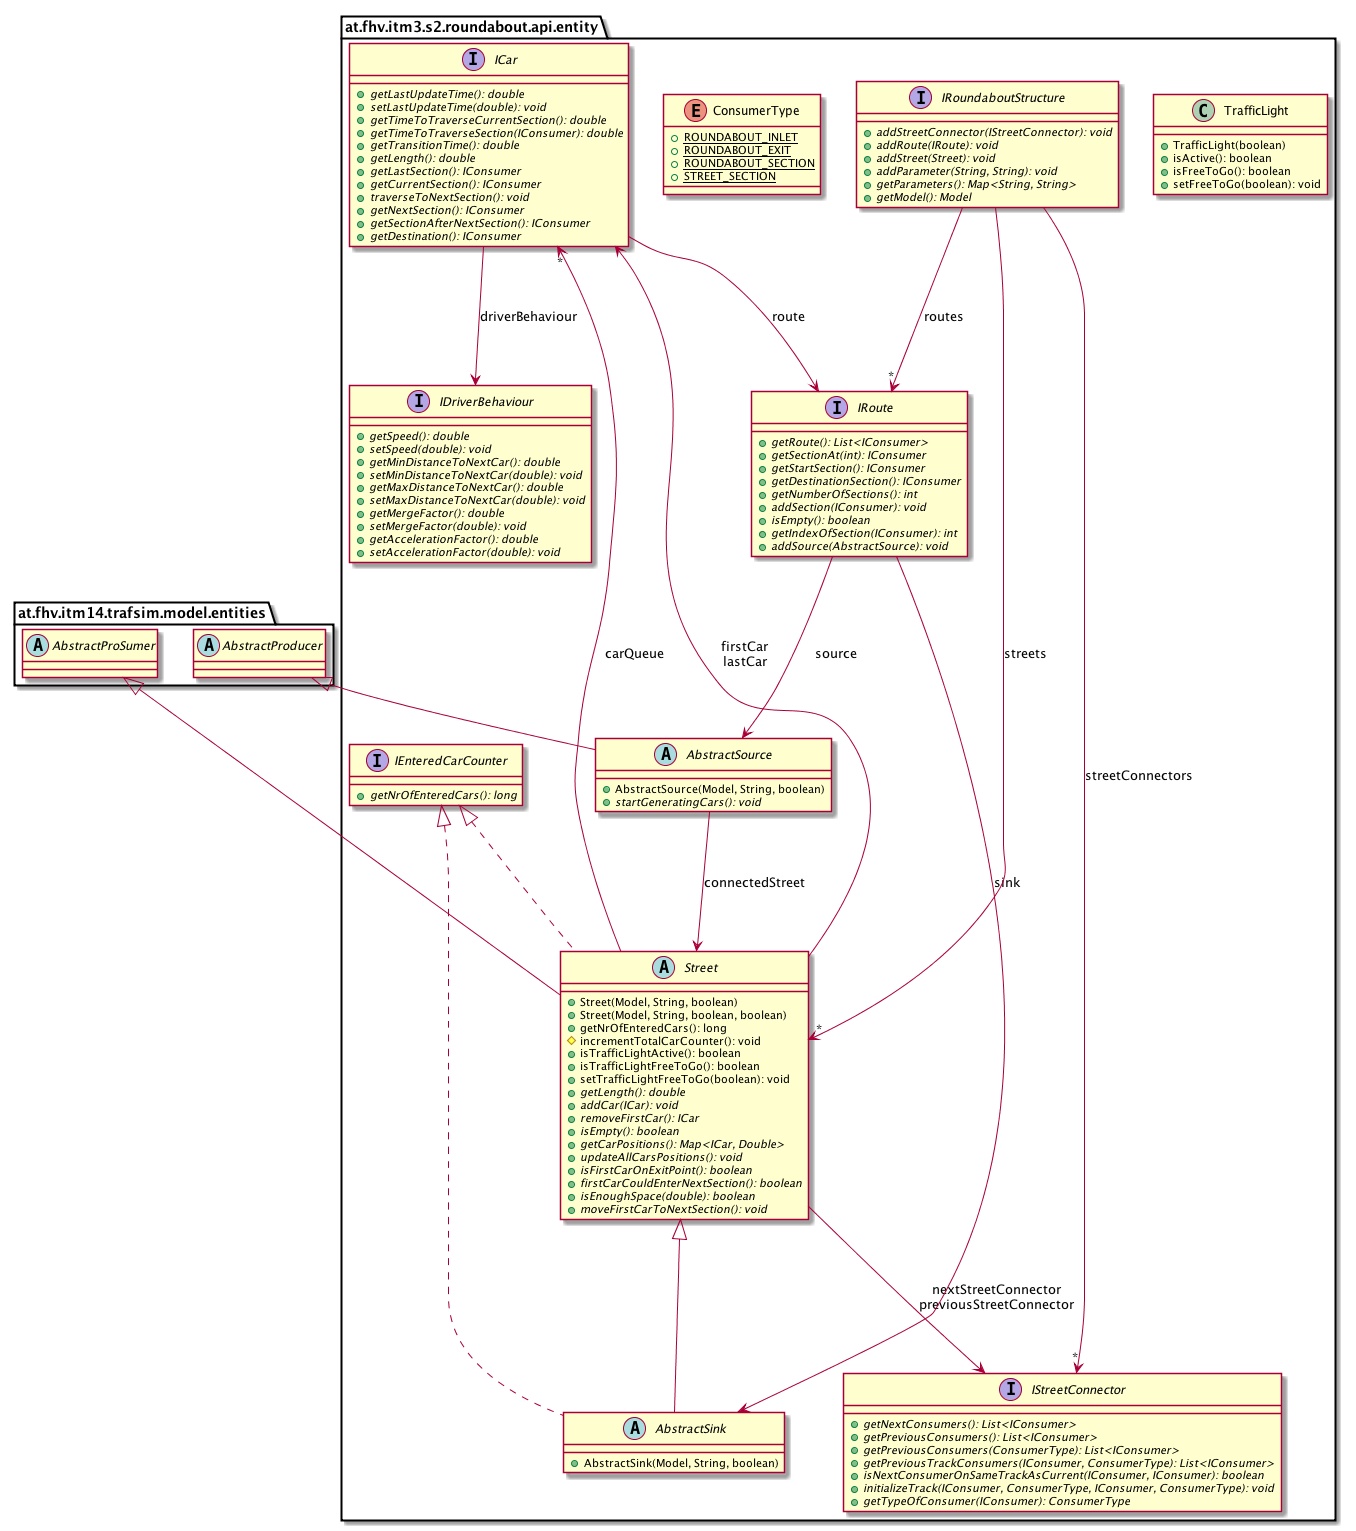

The diagram above was rendered by PlantUML. Its source (embedded in the PNG):
@startuml

    namespace at.fhv.itm3.s2.roundabout.api.entity {

        interface IDriverBehaviour [[../../../../../at/fhv/itm3/s2/roundabout/api/entity/IDriverBehaviour.html]] {
            {abstract} +getSpeed(): double
            {abstract} +setSpeed(double): void
            {abstract} +getMinDistanceToNextCar(): double
            {abstract} +setMinDistanceToNextCar(double): void
            {abstract} +getMaxDistanceToNextCar(): double
            {abstract} +setMaxDistanceToNextCar(double): void
            {abstract} +getMergeFactor(): double
            {abstract} +setMergeFactor(double): void
            {abstract} +getAccelerationFactor(): double
            {abstract} +setAccelerationFactor(double): void
        }

        class TrafficLight [[../../../../../at/fhv/itm3/s2/roundabout/api/entity/TrafficLight.html]] {
            +TrafficLight(boolean)
            +isActive(): boolean
            +isFreeToGo(): boolean
            +setFreeToGo(boolean): void
        }

        interface IStreetConnector [[../../../../../at/fhv/itm3/s2/roundabout/api/entity/IStreetConnector.html]] {
            {abstract} +getNextConsumers(): List<IConsumer>
            {abstract} +getPreviousConsumers(): List<IConsumer>
            {abstract} +getPreviousConsumers(ConsumerType): List<IConsumer>
            {abstract} +getPreviousTrackConsumers(IConsumer, ConsumerType): List<IConsumer>
            {abstract} +isNextConsumerOnSameTrackAsCurrent(IConsumer, IConsumer): boolean
            {abstract} +initializeTrack(IConsumer, ConsumerType, IConsumer, ConsumerType): void
            {abstract} +getTypeOfConsumer(IConsumer): ConsumerType
        }

        abstract class AbstractSource [[../../../../../at/fhv/itm3/s2/roundabout/api/entity/AbstractSource.html]] {
            +AbstractSource(Model, String, boolean)
            {abstract} +startGeneratingCars(): void
        }

        abstract class Street [[../../../../../at/fhv/itm3/s2/roundabout/api/entity/Street.html]] {
            +Street(Model, String, boolean)
            +Street(Model, String, boolean, boolean)
            +getNrOfEnteredCars(): long
            #incrementTotalCarCounter(): void
            +isTrafficLightActive(): boolean
            +isTrafficLightFreeToGo(): boolean
            +setTrafficLightFreeToGo(boolean): void
            {abstract} +getLength(): double
            {abstract} +addCar(ICar): void
            {abstract} +removeFirstCar(): ICar
            {abstract} +isEmpty(): boolean
            {abstract} +getCarPositions(): Map<ICar, Double>
            {abstract} +updateAllCarsPositions(): void
            {abstract} +isFirstCarOnExitPoint(): boolean
            {abstract} +firstCarCouldEnterNextSection(): boolean
            {abstract} +isEnoughSpace(double): boolean
            {abstract} +moveFirstCarToNextSection(): void
        }

        interface IRoute [[../../../../../at/fhv/itm3/s2/roundabout/api/entity/IRoute.html]] {
            {abstract} +getRoute(): List<IConsumer>
            {abstract} +getSectionAt(int): IConsumer
            {abstract} +getStartSection(): IConsumer
            {abstract} +getDestinationSection(): IConsumer
            {abstract} +getNumberOfSections(): int
            {abstract} +addSection(IConsumer): void
            {abstract} +isEmpty(): boolean
            {abstract} +getIndexOfSection(IConsumer): int
            {abstract} +addSource(AbstractSource): void
        }

        abstract class AbstractSink [[../../../../../at/fhv/itm3/s2/roundabout/api/entity/AbstractSink.html]] {
            +AbstractSink(Model, String, boolean)
        }

        interface IEnteredCarCounter [[../../../../../at/fhv/itm3/s2/roundabout/api/entity/IEnteredCarCounter.html]] {
            {abstract} +getNrOfEnteredCars(): long
        }

        interface ICar [[../../../../../at/fhv/itm3/s2/roundabout/api/entity/ICar.html]] {
            {abstract} +getLastUpdateTime(): double
            {abstract} +setLastUpdateTime(double): void
            {abstract} +getTimeToTraverseCurrentSection(): double
            {abstract} +getTimeToTraverseSection(IConsumer): double
            {abstract} +getTransitionTime(): double
            {abstract} +getLength(): double
            {abstract} +getLastSection(): IConsumer
            {abstract} +getCurrentSection(): IConsumer
            {abstract} +traverseToNextSection(): void
            {abstract} +getNextSection(): IConsumer
            {abstract} +getSectionAfterNextSection(): IConsumer
            {abstract} +getDestination(): IConsumer
        }

        enum ConsumerType [[../../../../../at/fhv/itm3/s2/roundabout/api/entity/ConsumerType.html]] {
            {static} +ROUNDABOUT_INLET
            {static} +ROUNDABOUT_EXIT
            {static} +ROUNDABOUT_SECTION
            {static} +STREET_SECTION
        }

        interface IRoundaboutStructure [[../../../../../at/fhv/itm3/s2/roundabout/api/entity/IRoundaboutStructure.html]] {
            {abstract} +addStreetConnector(IStreetConnector): void
            {abstract} +addRoute(IRoute): void
            {abstract} +addStreet(Street): void
            {abstract} +addParameter(String, String): void
            {abstract} +getParameters(): Map<String, String>
            {abstract} +getModel(): Model
        }

        abstract class at.fhv.itm14.trafsim.model.entities.AbstractProducer
        at.fhv.itm14.trafsim.model.entities.AbstractProducer <|-- AbstractSource

        abstract class at.fhv.itm14.trafsim.model.entities.AbstractProSumer
        at.fhv.itm14.trafsim.model.entities.AbstractProSumer <|-- Street

        IEnteredCarCounter <|.. Street

        Street <|-- AbstractSink

        IEnteredCarCounter <|.. AbstractSink

        AbstractSource --> Street: connectedStreet

        Street --> ICar: firstCar\nlastCar

        Street --> "*" ICar: carQueue

        Street --> IStreetConnector: nextStreetConnector\npreviousStreetConnector

        IRoute --> AbstractSource: source

        IRoute --> AbstractSink: sink

        ICar --> IDriverBehaviour: driverBehaviour

        ICar --> IRoute: route

        IRoundaboutStructure --> "*" IStreetConnector: streetConnectors

        IRoundaboutStructure --> "*" IRoute: routes

        IRoundaboutStructure --> "*" Street: streets

    }

@enduml